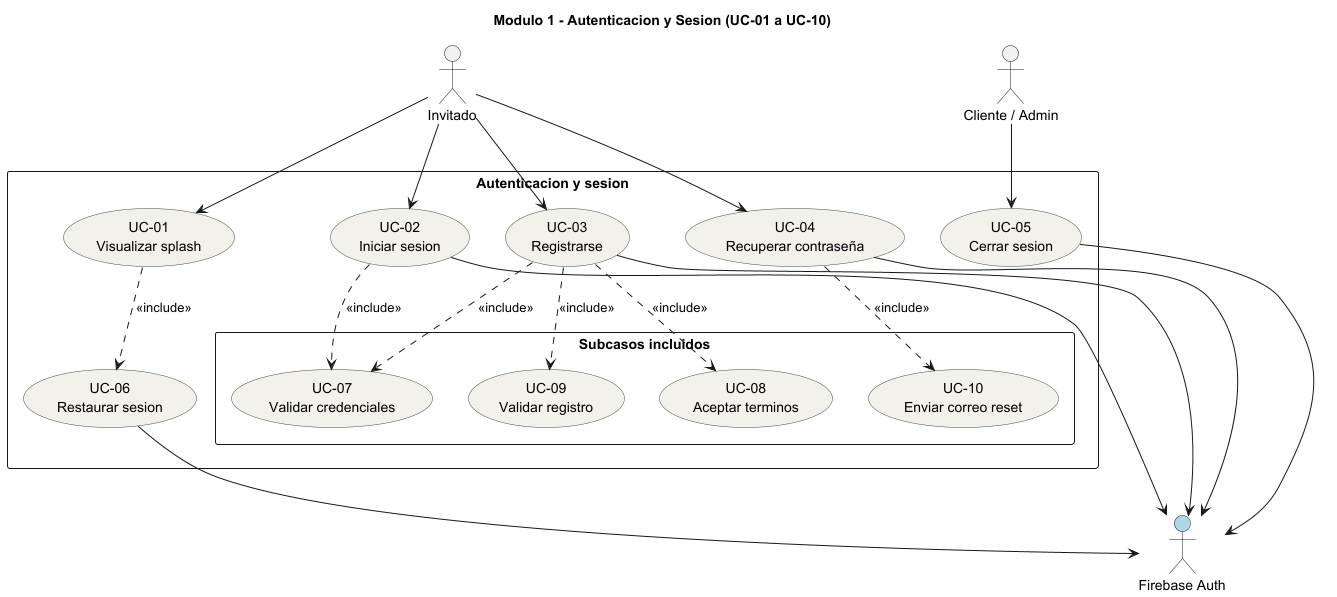

The diagram above was rendered by PlantUML. Its source (embedded in the PNG):
@startuml casos_de_uso_01_autenticacion
top to bottom direction
skinparam shadowing false
skinparam packageStyle rectangle
skinparam usecase {
  BackgroundColor #F3F1EA
  BorderColor #2E5E3E
}

title Modulo 1 - Autenticacion y Sesion (UC-01 a UC-10)

actor "Invitado" as INV
actor "Cliente / Admin" as USR
actor "Firebase Auth" as FB #LightBlue

rectangle "Autenticacion y sesion" {

  usecase "UC-01\nVisualizar splash" as UC01
  usecase "UC-02\nIniciar sesion" as UC02
  usecase "UC-03\nRegistrarse" as UC03
  usecase "UC-04\nRecuperar contraseña" as UC04
  usecase "UC-05\nCerrar sesion" as UC05
  usecase "UC-06\nRestaurar sesion" as UC06

  package "Subcasos incluidos" #FFFFFF {
    usecase "UC-07\nValidar credenciales" as UC07
    usecase "UC-08\nAceptar terminos" as UC08
    usecase "UC-09\nValidar registro" as UC09
    usecase "UC-10\nEnviar correo reset" as UC10
  }
}

INV --> UC01
INV --> UC02
INV --> UC03
INV --> UC04
USR --> UC05

UC01 ..> UC06 : <<include>>
UC02 ..> UC07 : <<include>>
UC03 ..> UC07 : <<include>>
UC03 ..> UC08 : <<include>>
UC03 ..> UC09 : <<include>>
UC04 ..> UC10 : <<include>>

UC02 --> FB
UC03 --> FB
UC04 --> FB
UC05 --> FB
UC06 --> FB

@enduml